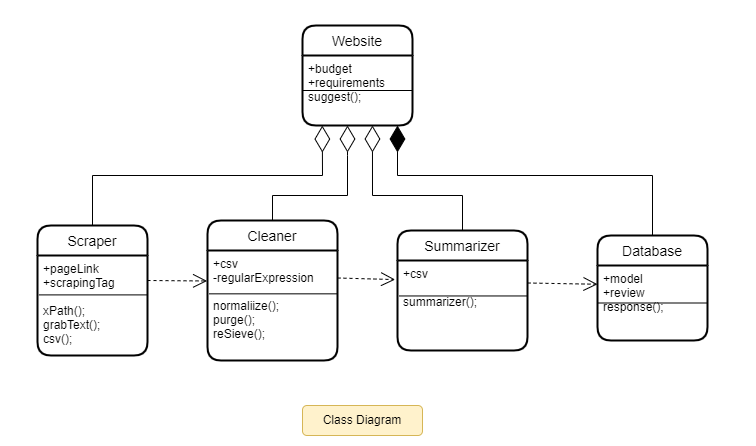

The diagram above was exported from draw.io. Its source (the exported page's mxGraphModel, read from the mxfile embedded in the PNG):
<mxGraphModel dx="868" dy="482" grid="1" gridSize="10" guides="1" tooltips="1" connect="1" arrows="1" fold="1" page="0" pageScale="1" pageWidth="850" pageHeight="1100" math="0" shadow="0">
  <root>
    <mxCell id="0" />
    <mxCell id="1" parent="0" />
    <mxCell id="Mrgh_YYJwS7iCmssY8ys-1" value="Scraper" style="swimlane;childLayout=stackLayout;horizontal=1;startSize=30;horizontalStack=0;rounded=1;fontSize=14;fontStyle=0;strokeWidth=2;resizeParent=0;resizeLast=1;shadow=0;dashed=0;align=center;" parent="1" vertex="1">
      <mxGeometry x="230" y="330" width="110" height="130" as="geometry" />
    </mxCell>
    <mxCell id="Mrgh_YYJwS7iCmssY8ys-2" value="+pageLink&#10;+scrapingTag&#10;&#10;xPath();&#10;grabText();&#10;csv();" style="align=left;strokeColor=none;fillColor=none;spacingLeft=4;fontSize=12;verticalAlign=top;resizable=0;rotatable=0;part=1;" parent="Mrgh_YYJwS7iCmssY8ys-1" vertex="1">
      <mxGeometry y="30" width="110" height="100" as="geometry" />
    </mxCell>
    <mxCell id="YOaUuBkcYpIkvh_oq9H9-2" value="" style="endArrow=none;html=1;rounded=0;exitX=0.013;exitY=0.394;exitDx=0;exitDy=0;exitPerimeter=0;entryX=0.995;entryY=0.394;entryDx=0;entryDy=0;entryPerimeter=0;" parent="Mrgh_YYJwS7iCmssY8ys-1" source="Mrgh_YYJwS7iCmssY8ys-2" target="Mrgh_YYJwS7iCmssY8ys-2" edge="1">
      <mxGeometry width="50" height="50" relative="1" as="geometry">
        <mxPoint x="120" y="140" as="sourcePoint" />
        <mxPoint x="170" y="90" as="targetPoint" />
      </mxGeometry>
    </mxCell>
    <mxCell id="YOaUuBkcYpIkvh_oq9H9-3" value="Cleaner" style="swimlane;childLayout=stackLayout;horizontal=1;startSize=30;horizontalStack=0;rounded=1;fontSize=14;fontStyle=0;strokeWidth=2;resizeParent=0;resizeLast=1;shadow=0;dashed=0;align=center;" parent="1" vertex="1">
      <mxGeometry x="400" y="325" width="130" height="140" as="geometry" />
    </mxCell>
    <mxCell id="YOaUuBkcYpIkvh_oq9H9-4" value="+csv&#10;-regularExpression&#10;&#10;normaliize();&#10;purge();&#10;reSieve();" style="align=left;strokeColor=none;fillColor=none;spacingLeft=4;fontSize=12;verticalAlign=top;resizable=0;rotatable=0;part=1;" parent="YOaUuBkcYpIkvh_oq9H9-3" vertex="1">
      <mxGeometry y="30" width="130" height="110" as="geometry" />
    </mxCell>
    <mxCell id="YOaUuBkcYpIkvh_oq9H9-5" value="" style="endArrow=none;html=1;rounded=0;exitX=0.013;exitY=0.394;exitDx=0;exitDy=0;exitPerimeter=0;entryX=0.995;entryY=0.394;entryDx=0;entryDy=0;entryPerimeter=0;" parent="YOaUuBkcYpIkvh_oq9H9-3" source="YOaUuBkcYpIkvh_oq9H9-4" target="YOaUuBkcYpIkvh_oq9H9-4" edge="1">
      <mxGeometry width="50" height="50" relative="1" as="geometry">
        <mxPoint x="120" y="140" as="sourcePoint" />
        <mxPoint x="170" y="90" as="targetPoint" />
      </mxGeometry>
    </mxCell>
    <mxCell id="YOaUuBkcYpIkvh_oq9H9-6" value="Summarizer" style="swimlane;childLayout=stackLayout;horizontal=1;startSize=30;horizontalStack=0;rounded=1;fontSize=14;fontStyle=0;strokeWidth=2;resizeParent=0;resizeLast=1;shadow=0;dashed=0;align=center;" parent="1" vertex="1">
      <mxGeometry x="590" y="335" width="130" height="120" as="geometry" />
    </mxCell>
    <mxCell id="YOaUuBkcYpIkvh_oq9H9-7" value="+csv&#10;&#10;summarizer();" style="align=left;strokeColor=none;fillColor=none;spacingLeft=4;fontSize=12;verticalAlign=top;resizable=0;rotatable=0;part=1;" parent="YOaUuBkcYpIkvh_oq9H9-6" vertex="1">
      <mxGeometry y="30" width="130" height="90" as="geometry" />
    </mxCell>
    <mxCell id="YOaUuBkcYpIkvh_oq9H9-8" value="" style="endArrow=none;html=1;rounded=0;exitX=0.013;exitY=0.394;exitDx=0;exitDy=0;exitPerimeter=0;entryX=0.995;entryY=0.394;entryDx=0;entryDy=0;entryPerimeter=0;" parent="YOaUuBkcYpIkvh_oq9H9-6" source="YOaUuBkcYpIkvh_oq9H9-7" target="YOaUuBkcYpIkvh_oq9H9-7" edge="1">
      <mxGeometry width="50" height="50" relative="1" as="geometry">
        <mxPoint x="120" y="140" as="sourcePoint" />
        <mxPoint x="170" y="90" as="targetPoint" />
      </mxGeometry>
    </mxCell>
    <mxCell id="YOaUuBkcYpIkvh_oq9H9-13" value="Database" style="swimlane;childLayout=stackLayout;horizontal=1;startSize=30;horizontalStack=0;rounded=1;fontSize=14;fontStyle=0;strokeWidth=2;resizeParent=0;resizeLast=1;shadow=0;dashed=0;align=center;" parent="1" vertex="1">
      <mxGeometry x="790" y="340" width="110" height="105" as="geometry" />
    </mxCell>
    <mxCell id="YOaUuBkcYpIkvh_oq9H9-14" value="+model&#10;+review&#10;response();" style="align=left;strokeColor=none;fillColor=none;spacingLeft=4;fontSize=12;verticalAlign=top;resizable=0;rotatable=0;part=1;" parent="YOaUuBkcYpIkvh_oq9H9-13" vertex="1">
      <mxGeometry y="30" width="110" height="75" as="geometry" />
    </mxCell>
    <mxCell id="YOaUuBkcYpIkvh_oq9H9-16" value="" style="endArrow=none;html=1;rounded=0;entryX=1;entryY=0.5;entryDx=0;entryDy=0;exitX=0;exitY=0.5;exitDx=0;exitDy=0;" parent="YOaUuBkcYpIkvh_oq9H9-13" source="YOaUuBkcYpIkvh_oq9H9-14" target="YOaUuBkcYpIkvh_oq9H9-14" edge="1">
      <mxGeometry width="50" height="50" relative="1" as="geometry">
        <mxPoint x="-120" y="-20" as="sourcePoint" />
        <mxPoint x="-70" y="-70" as="targetPoint" />
      </mxGeometry>
    </mxCell>
    <mxCell id="sTq4yO02eK5PhqVkrM8t-2" value="Website" style="swimlane;childLayout=stackLayout;horizontal=1;startSize=30;horizontalStack=0;rounded=1;fontSize=14;fontStyle=0;strokeWidth=2;resizeParent=0;resizeLast=1;shadow=0;dashed=0;align=center;" parent="1" vertex="1">
      <mxGeometry x="495" y="130" width="110" height="100" as="geometry" />
    </mxCell>
    <mxCell id="sTq4yO02eK5PhqVkrM8t-3" value="+budget&#10;+requirements&#10;suggest();" style="align=left;strokeColor=none;fillColor=none;spacingLeft=4;fontSize=12;verticalAlign=top;resizable=0;rotatable=0;part=1;" parent="sTq4yO02eK5PhqVkrM8t-2" vertex="1">
      <mxGeometry y="30" width="110" height="70" as="geometry" />
    </mxCell>
    <mxCell id="sTq4yO02eK5PhqVkrM8t-4" value="" style="endArrow=none;html=1;rounded=0;entryX=1;entryY=0.5;entryDx=0;entryDy=0;exitX=0;exitY=0.5;exitDx=0;exitDy=0;" parent="sTq4yO02eK5PhqVkrM8t-2" source="sTq4yO02eK5PhqVkrM8t-3" target="sTq4yO02eK5PhqVkrM8t-3" edge="1">
      <mxGeometry width="50" height="50" relative="1" as="geometry">
        <mxPoint x="-120" y="-20" as="sourcePoint" />
        <mxPoint x="-70" y="-70" as="targetPoint" />
      </mxGeometry>
    </mxCell>
    <mxCell id="sTq4yO02eK5PhqVkrM8t-11" value="" style="endArrow=open;endSize=12;dashed=1;html=1;rounded=0;exitX=1;exitY=0.25;exitDx=0;exitDy=0;entryX=-0.003;entryY=0.277;entryDx=0;entryDy=0;entryPerimeter=0;" parent="1" source="Mrgh_YYJwS7iCmssY8ys-2" target="YOaUuBkcYpIkvh_oq9H9-4" edge="1">
      <mxGeometry x="-0.0087" y="-6" width="160" relative="1" as="geometry">
        <mxPoint x="420" y="330" as="sourcePoint" />
        <mxPoint x="580" y="330" as="targetPoint" />
        <mxPoint as="offset" />
      </mxGeometry>
    </mxCell>
    <mxCell id="sTq4yO02eK5PhqVkrM8t-12" value="" style="endArrow=open;endSize=12;dashed=1;html=1;rounded=0;exitX=1;exitY=0.25;exitDx=0;exitDy=0;entryX=-0.018;entryY=0.212;entryDx=0;entryDy=0;entryPerimeter=0;" parent="1" target="YOaUuBkcYpIkvh_oq9H9-7" edge="1">
      <mxGeometry width="160" relative="1" as="geometry">
        <mxPoint x="530" y="382.5" as="sourcePoint" />
        <mxPoint x="580" y="383" as="targetPoint" />
      </mxGeometry>
    </mxCell>
    <mxCell id="sTq4yO02eK5PhqVkrM8t-13" value="" style="endArrow=open;endSize=12;dashed=1;html=1;rounded=0;exitX=1;exitY=0.25;exitDx=0;exitDy=0;entryX=0;entryY=0.25;entryDx=0;entryDy=0;strokeColor=#000000;" parent="1" source="YOaUuBkcYpIkvh_oq9H9-7" target="YOaUuBkcYpIkvh_oq9H9-14" edge="1">
      <mxGeometry x="0.06" y="-8" width="160" relative="1" as="geometry">
        <mxPoint x="720" y="393.24" as="sourcePoint" />
        <mxPoint x="776.23" y="391.7600000000001" as="targetPoint" />
        <mxPoint as="offset" />
      </mxGeometry>
    </mxCell>
    <mxCell id="sTq4yO02eK5PhqVkrM8t-15" value="" style="endArrow=diamondThin;endFill=0;endSize=24;html=1;rounded=0;exitX=0.5;exitY=0;exitDx=0;exitDy=0;entryX=0.18;entryY=1.001;entryDx=0;entryDy=0;entryPerimeter=0;" parent="1" source="Mrgh_YYJwS7iCmssY8ys-1" target="sTq4yO02eK5PhqVkrM8t-3" edge="1">
      <mxGeometry width="160" relative="1" as="geometry">
        <mxPoint x="470" y="330" as="sourcePoint" />
        <mxPoint x="630" y="330" as="targetPoint" />
        <Array as="points">
          <mxPoint x="285" y="280" />
          <mxPoint x="515" y="280" />
        </Array>
      </mxGeometry>
    </mxCell>
    <mxCell id="sTq4yO02eK5PhqVkrM8t-16" value="" style="endArrow=diamondThin;endFill=0;endSize=24;html=1;rounded=0;exitX=0.5;exitY=0;exitDx=0;exitDy=0;" parent="1" source="YOaUuBkcYpIkvh_oq9H9-3" edge="1">
      <mxGeometry width="160" relative="1" as="geometry">
        <mxPoint x="294.9999999999999" y="340" as="sourcePoint" />
        <mxPoint x="540" y="230" as="targetPoint" />
        <Array as="points">
          <mxPoint x="465" y="300" />
          <mxPoint x="540" y="300" />
          <mxPoint x="540" y="260" />
        </Array>
      </mxGeometry>
    </mxCell>
    <mxCell id="sTq4yO02eK5PhqVkrM8t-17" value="" style="endArrow=diamondThin;endFill=0;endSize=24;html=1;rounded=0;exitX=0.5;exitY=0;exitDx=0;exitDy=0;entryX=0.636;entryY=1;entryDx=0;entryDy=0;entryPerimeter=0;" parent="1" source="YOaUuBkcYpIkvh_oq9H9-6" target="sTq4yO02eK5PhqVkrM8t-3" edge="1">
      <mxGeometry width="160" relative="1" as="geometry">
        <mxPoint x="475" y="335" as="sourcePoint" />
        <mxPoint x="535" y="240" as="targetPoint" />
        <Array as="points">
          <mxPoint x="655" y="300" />
          <mxPoint x="565" y="300" />
        </Array>
      </mxGeometry>
    </mxCell>
    <mxCell id="tUzegBUDRXaF48ThI43d-1" value="Class Diagram" style="rounded=1;whiteSpace=wrap;html=1;fillColor=#fff2cc;strokeColor=#d6b656;" parent="1" vertex="1">
      <mxGeometry x="495" y="510" width="120" height="30" as="geometry" />
    </mxCell>
    <mxCell id="JFN-feqsxhmR2vtK-g67-1" value="" style="endArrow=diamondThin;endFill=1;endSize=24;html=1;rounded=0;strokeColor=#000000;fillColor=#000000;exitX=0.5;exitY=0;exitDx=0;exitDy=0;" parent="1" source="YOaUuBkcYpIkvh_oq9H9-13" edge="1">
      <mxGeometry width="160" relative="1" as="geometry">
        <mxPoint x="540" y="350" as="sourcePoint" />
        <mxPoint x="590" y="230" as="targetPoint" />
        <Array as="points">
          <mxPoint x="845" y="280" />
          <mxPoint x="590" y="280" />
        </Array>
      </mxGeometry>
    </mxCell>
    <mxCell id="070KF7e2Tpa-0pTBgyOx-1" value="x" style="text;html=1;align=center;verticalAlign=middle;resizable=0;points=[];autosize=1;strokeColor=none;fillColor=none;" vertex="1" parent="1">
      <mxGeometry x="160" y="530" width="20" height="20" as="geometry" />
    </mxCell>
    <mxCell id="070KF7e2Tpa-0pTBgyOx-2" value="x" style="text;html=1;align=center;verticalAlign=middle;resizable=0;points=[];autosize=1;strokeColor=none;fillColor=none;" vertex="1" parent="1">
      <mxGeometry x="960" y="520" width="20" height="20" as="geometry" />
    </mxCell>
    <mxCell id="070KF7e2Tpa-0pTBgyOx-3" value="x" style="text;html=1;align=center;verticalAlign=middle;resizable=0;points=[];autosize=1;strokeColor=none;fillColor=none;" vertex="1" parent="1">
      <mxGeometry x="930" y="80" width="20" height="20" as="geometry" />
    </mxCell>
    <mxCell id="070KF7e2Tpa-0pTBgyOx-4" value="x" style="text;html=1;align=center;verticalAlign=middle;resizable=0;points=[];autosize=1;strokeColor=none;fillColor=none;" vertex="1" parent="1">
      <mxGeometry x="160" y="90" width="20" height="20" as="geometry" />
    </mxCell>
  </root>
</mxGraphModel>